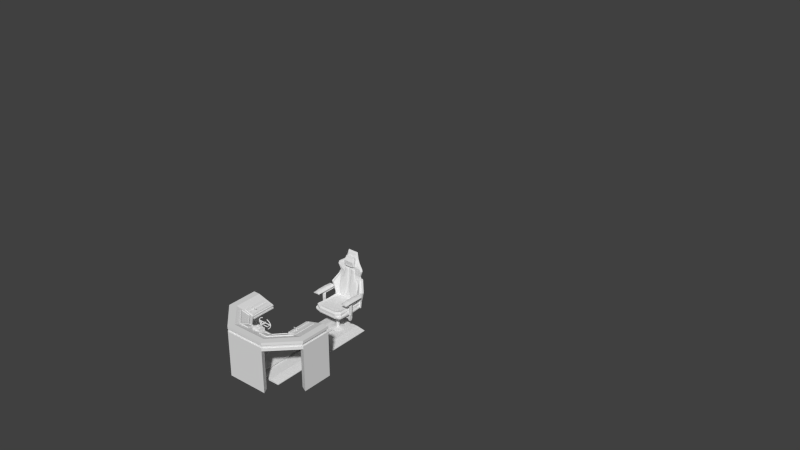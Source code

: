 # Source: CockpitChair.blend  (saved by Blender 2.75.0; exported with 4.5.12 LTS)
import bpy
from mathutils import Matrix  # noqa: F401  (used for matrix-valued properties, if any)

bpy.ops.wm.read_factory_settings(use_empty=True)
scene = bpy.context.scene
scene.name = 'Scene'

# ---- collections
col_collection_1 = bpy.data.collections.new('Collection 1'); scene.collection.children.link(col_collection_1)

# ---- materials (node trees are filled in below, after node groups)
mat_material = bpy.data.materials.new('Material')
mat_material.alpha_threshold = 0.0
mat_material.use_transparent_shadow = False
mat_material.roughness = 0.5
mat_material.line_color = (0.0, 0.0, 0.0, 1.0)

# ---- material node trees

# ---- world
world_world = bpy.data.worlds.new('World'); scene.world = world_world
world_world.color = (0.05088, 0.05088, 0.05088)
world_world.use_sun_shadow = False
world_world.sun_shadow_jitter_overblur = 0.0
world_world.cycles.sampling_method = 'MANUAL'
world_world.cycles.sample_map_resolution = 256

# ---- meshes
me_plane_004 = bpy.data.meshes.new('Plane.004')
me_plane_004.from_pydata([(-2.277, -1.81, -0.2399), (-0.9607, -1.81, -0.2399), (-1.895, -0.7035, -0.6624), (-0.9607, -0.7035, -0.6624), (-4.642, 0.551, -0.2342), (-3.275, 0.7307, -0.6567), (-2.257, -1.759, -0.07967), (-0.9402, -1.759, -0.07967), (-1.874, -0.6524, -0.5022), (-0.9402, -0.6524, -0.5022), (-4.621, 0.6021, -0.07394), (-3.255, 0.7818, -0.4965), (-1.804, -0.7568, -0.4623), (-2.114, -1.654, -0.1195), (-1.046, -1.654, -0.1195), (-1.046, -0.7568, -0.4623), (-1.804, -0.7835, -0.5323), (-2.114, -1.681, -0.1895), (-1.046, -1.681, -0.1895), (-1.046, -0.7835, -0.5323), (-2.018, -0.6021, -0.4749), (-2.351, -1.568, -0.1062), (-3.223, 0.6496, -0.4699), (-4.415, 0.4928, -0.1012), (-2.037, -0.6212, -0.5443), (-2.371, -1.587, -0.1756), (-3.242, 0.6306, -0.5393), (-4.435, 0.4737, -0.1706), (-3.22, 0.6734, -0.6569), (-4.547, 0.4567, -0.2344), (-3.2, 0.7244, -0.4967), (-4.527, 0.5077, -0.07417), (-3.175, 0.5996, -0.4701), (-4.333, 0.4104, -0.1014), (-3.194, 0.5805, -0.5395), (-4.352, 0.3914, -0.1708), (-2.318, -1.769, -0.2398), (-2.298, -1.718, -0.07957), (-2.387, -1.532, -0.1061), (-2.407, -1.551, -0.1755), (-1.919, -0.6786, -0.6623), (-1.898, -0.6276, -0.5021), (-2.039, -0.5804, -0.4749), (-2.058, -0.5995, -0.5442), (-1.017, -1.81, -0.2399), (-1.0, -0.7035, -0.6624), (-0.9961, -1.759, -0.07967), (-0.9798, -0.6524, -0.5022), (-1.092, -1.654, -0.1195), (-1.079, -0.7568, -0.4623), (-1.092, -1.681, -0.1895), (-1.079, -0.7835, -0.5323), (-1.856, -0.7035, -0.6624), (-1.836, -0.6524, -0.5022), (-1.773, -0.7568, -0.4623), (-1.773, -0.7835, -0.5323), (-2.223, -1.81, -0.2399), (-2.202, -1.759, -0.07967), (-2.07, -1.654, -0.1195), (-2.07, -1.681, -0.1895), (-1.906, -0.7364, -0.6499), (-0.9607, -0.7364, -0.6499), (-3.316, 0.7254, -0.6441), (-1.886, -0.6854, -0.4896), (-0.9402, -0.6854, -0.4896), (-3.296, 0.7764, -0.4839), (-1.813, -0.7835, -0.4521), (-1.046, -0.7835, -0.4521), (-1.813, -0.8102, -0.5221), (-1.046, -0.8102, -0.5221), (-2.028, -0.6308, -0.464), (-3.258, 0.645, -0.459), (-2.047, -0.6499, -0.5333), (-3.278, 0.6259, -0.5283), (-3.229, 0.5749, -0.5285), (-3.26, 0.667, -0.6444), (-1.931, -0.7111, -0.6498), (-2.068, -0.6278, -0.5333), (-1.079, -0.8102, -0.5221), (-1.001, -0.7364, -0.6499), (-1.867, -0.7364, -0.6499), (-1.782, -0.8102, -0.5221), (-2.224, -1.656, -0.2987), (-4.452, 0.576, -0.2929), (-2.203, -1.605, -0.1384), (-4.431, 0.627, -0.1327), (-2.071, -1.53, -0.1672), (-2.071, -1.556, -0.2371), (-2.305, -1.433, -0.1575), (-4.25, 0.5146, -0.1525), (-2.325, -1.453, -0.2268), (-4.269, 0.4955, -0.2218), (-4.191, 0.4177, -0.222), (-2.358, -1.419, -0.2267), (-1.014, -1.656, -0.2987), (-2.172, -1.656, -0.2987), (-0.9607, -1.656, -0.2987), (-0.9402, -1.605, -0.1384), (-1.046, -1.53, -0.1672), (-1.046, -1.556, -0.2371), (-4.363, 0.4868, -0.2932), (-2.262, -1.617, -0.2986), (-1.09, -1.556, -0.2371), (-2.029, -1.556, -0.2371)], [], [(79, 45, 3, 61), (75, 62, 5, 28), (64, 9, 15, 67), (30, 11, 22, 32), (83, 4, 10, 85), (61, 3, 9, 64), (28, 5, 11, 30), (52, 2, 8, 53), (44, 1, 7, 46), (36, 0, 6, 37), (67, 15, 19, 69), (84, 6, 13, 86), (53, 8, 12, 54), (46, 7, 14, 48), (78, 69, 19, 51), (86, 13, 17, 87), (54, 12, 16, 55), (48, 14, 18, 50), (38, 21, 25, 39), (37, 6, 21, 38), (85, 10, 23, 89), (63, 8, 20, 70), (74, 34, 26, 73), (89, 23, 27, 91), (32, 22, 26, 34), (70, 20, 24, 72), (42, 32, 34, 43), (77, 43, 34, 74), (10, 31, 33, 23), (23, 33, 35, 27), (4, 29, 31, 10), (40, 28, 30, 41), (41, 30, 32, 42), (76, 75, 28, 40), (60, 76, 40, 2), (8, 41, 42, 20), (2, 40, 41, 8), (72, 24, 43, 77), (20, 42, 43, 24), (31, 37, 38, 33), (33, 38, 39, 35), (29, 36, 37, 31), (58, 48, 50, 59), (15, 49, 51, 19), (81, 78, 51, 55), (57, 46, 48, 58), (9, 47, 49, 15), (56, 44, 46, 57), (3, 45, 47, 9), (80, 52, 45, 79), (60, 2, 52, 80), (0, 56, 57, 6), (6, 57, 58, 13), (68, 81, 55, 16), (13, 58, 59, 17), (49, 54, 55, 51), (47, 53, 54, 49), (45, 52, 53, 47), (87, 103, 81, 68), (82, 60, 80, 95), (95, 80, 79, 94), (103, 102, 78, 81), (90, 72, 77, 93), (82, 101, 76, 60), (101, 100, 75, 76), (93, 77, 74, 92), (88, 70, 72, 90), (22, 71, 73, 26), (92, 74, 73, 91), (84, 63, 70, 88), (11, 65, 71, 22), (12, 66, 68, 16), (102, 99, 69, 78), (8, 63, 66, 12), (98, 67, 69, 99), (96, 61, 64, 97), (5, 62, 65, 11), (97, 64, 67, 98), (100, 83, 62, 75), (94, 79, 61, 96), (44, 94, 96, 1), (29, 4, 83, 100), (7, 97, 98, 14), (1, 96, 97, 7), (14, 98, 99, 18), (50, 18, 99, 102), (6, 84, 88, 21), (35, 92, 91, 27), (21, 88, 90, 25), (39, 93, 92, 35), (36, 29, 100, 101), (0, 36, 101, 82), (25, 90, 93, 39), (59, 50, 102, 103), (56, 95, 94, 44), (0, 82, 95, 56), (17, 59, 103, 87), (71, 89, 91, 73), (65, 85, 89, 71), (66, 86, 87, 68), (63, 84, 86, 66), (62, 83, 85, 65)])
me_plane_004.use_remesh_preserve_volume = False
me_plane_004.use_remesh_preserve_attributes = False
me_plane_004.use_mirror_vertex_groups = False
me_plane_004.update()
me_cube_009 = bpy.data.meshes.new('Cube.009')
me_cube_009.from_pydata([(-55.84, -0.5556, -4.116), (-55.84, -0.5556, -0.6635), (-55.84, 0.5556, -4.116), (-55.84, 0.5556, -0.6635), (-53.84, -0.5556, -4.116), (-53.84, -0.5556, -0.6635), (-53.84, 0.5556, -4.116), (-53.84, 0.5556, -0.6635), (-55.84, -0.5556, -0.2158), (-55.84, 0.5556, -0.2158), (-53.84, 0.5556, -0.2158), (-53.84, -0.5556, -0.2158), (-55.84, -0.5556, 0.7848), (-55.84, 0.5556, 0.7848), (-53.84, 0.5556, 0.7848), (-53.84, -0.5556, 0.7848), (-55.84, -0.5556, 1.781), (-55.84, 0.5556, 1.781), (-53.84, 0.5556, 1.781), (-53.84, -0.5556, 1.781), (-49.49, 0.157, -0.6635), (-49.49, -0.157, -0.6635), (-49.49, 0.157, -0.2158), (-49.49, -0.157, -0.2158), (-49.49, 0.5556, 0.7848), (-49.49, -0.5556, 0.7848), (-49.49, 0.5556, 1.781), (-49.49, -0.5556, 1.781), (-60.71, -0.5556, 0.7848), (-60.71, 0.5556, 0.7848), (-60.71, -0.5556, 1.781), (-60.71, 0.5556, 1.781), (-48.73, 0.5556, 0.7848), (-47.68, -0.5556, 0.7848), (-48.73, 0.5556, 1.781), (-47.68, -0.5556, 1.781), (-48.57, 0.3896, 0.9335), (-47.83, -0.3896, 0.9335), (-48.57, 0.3896, 1.632), (-47.83, -0.3896, 1.632), (-47.96, 0.9671, 0.9335), (-47.22, 0.1879, 0.9335), (-47.96, 0.9671, 1.632), (-47.22, 0.1879, 1.632), (-47.38, 0.03527, 0.9335), (-47.38, 0.03527, 1.632), (-48.12, 0.8145, 0.9335), (-48.12, 0.8145, 1.632), (-53.62, 0.157, -0.6635), (-53.62, -0.157, -0.6635), (-53.62, 0.157, -0.2158), (-53.62, -0.157, -0.2158), (-49.74, 0.157, -0.6635), (-49.74, 0.157, -0.2158), (-49.74, -0.157, -0.2158), (-49.74, -0.157, -0.6635), (-55.84, -0.5556, -0.8569), (-55.84, 0.5556, -0.8569), (-53.84, 0.5556, -0.8569), (-53.84, -0.5556, -0.8569), (-55.84, 0.5556, -3.202), (-53.84, 0.5556, -3.202), (-53.84, -0.5556, -3.202), (-55.84, -0.5556, -3.202), (-53.84, 0.5556, 0.6597), (-53.84, -0.5556, 0.6597), (-55.84, -0.5556, 0.6597), (-55.84, 0.5556, 0.6597), (-53.57, -0.5556, 0.7848), (-53.57, -0.5556, 1.781), (-53.57, 0.5556, 1.781), (-53.57, 0.5556, 0.7848), (-56.01, 0.5556, 0.7848), (-56.01, 0.5556, 1.781), (-56.01, -0.5556, 1.781), (-56.01, -0.5556, 0.7848), (-60.06, 0.5556, 0.7848), (-60.06, 0.5556, 1.781), (-60.06, -0.5556, 1.781), (-60.06, -0.5556, 0.7848), (-48.77, 0.5556, 1.781), (-48.77, 0.5556, 0.7848), (-47.79, -0.5556, 1.781), (-47.79, -0.5556, 0.7848), (-55.17, 0.5556, -0.6635), (-54.5, 0.5556, -0.6635), (-54.5, 0.5556, -4.116), (-55.17, 0.5556, -4.116), (-54.5, -0.5556, -0.6635), (-55.17, -0.5556, -0.6635), (-55.17, -0.5556, -4.116), (-54.5, -0.5556, -4.116), (-55.17, 0.5556, -0.2158), (-54.5, 0.5556, -0.2158), (-54.5, -0.5556, -0.2158), (-55.17, -0.5556, -0.2158), (-55.17, 0.5556, 0.7848), (-54.5, 0.5556, 0.7848), (-54.5, -0.5556, 0.7848), (-55.17, -0.5556, 0.7848), (-55.17, 0.5556, 1.781), (-54.5, 0.5556, 1.781), (-54.5, -0.5556, 1.781), (-55.17, -0.5556, 1.781), (-55.17, -0.5556, -0.8569), (-54.5, -0.5556, -0.8569), (-54.5, 0.5556, -0.8569), (-55.17, 0.5556, -0.8569), (-55.17, -0.5556, -3.202), (-54.5, -0.5556, -3.202), (-54.5, 0.5556, -3.202), (-55.17, 0.5556, -3.202), (-55.17, 0.5556, 0.6597), (-54.5, 0.5556, 0.6597), (-54.5, -0.5556, 0.6597), (-55.17, -0.5556, 0.6597)], [], [(63, 60, 2, 0), (110, 61, 6, 86), (61, 62, 4, 6), (108, 63, 0, 90), (91, 86, 6, 4), (52, 53, 22, 20), (65, 64, 14, 15), (3, 1, 8, 9), (88, 5, 11, 94), (84, 3, 9, 92), (98, 15, 19, 102), (67, 66, 12, 13), (114, 65, 15, 98), (112, 67, 13, 96), (103, 100, 17, 16), (96, 13, 17, 100), (55, 52, 20, 21), (77, 76, 29, 31), (21, 20, 22, 23), (81, 80, 34, 32), (53, 54, 23, 22), (69, 68, 25, 27), (70, 69, 27, 26), (54, 55, 21, 23), (71, 70, 26, 24), (68, 71, 24, 25), (29, 28, 30, 31), (78, 77, 31, 30), (79, 78, 30, 28), (76, 79, 28, 29), (32, 34, 38, 36), (80, 82, 35, 34), (82, 83, 33, 35), (83, 81, 32, 33), (45, 44, 41, 43), (34, 35, 39, 38), (35, 33, 37, 39), (33, 32, 36, 37), (41, 40, 42, 43), (44, 46, 40, 41), (46, 47, 42, 40), (47, 45, 43, 42), (38, 39, 45, 47), (36, 38, 47, 46), (37, 36, 46, 44), (39, 37, 44, 45), (11, 5, 49, 51), (10, 11, 51, 50), (5, 7, 48, 49), (7, 10, 50, 48), (51, 49, 55, 54), (50, 51, 54, 53), (49, 48, 52, 55), (48, 50, 53, 52), (89, 1, 56, 104), (7, 5, 59, 58), (85, 7, 58, 106), (1, 3, 57, 56), (104, 56, 63, 108), (58, 59, 62, 61), (106, 58, 61, 110), (56, 57, 60, 63), (92, 9, 67, 112), (94, 11, 65, 114), (9, 8, 66, 67), (11, 10, 64, 65), (15, 14, 71, 68), (14, 18, 70, 71), (18, 19, 69, 70), (19, 15, 68, 69), (13, 12, 75, 72), (12, 16, 74, 75), (16, 17, 73, 74), (17, 13, 72, 73), (72, 75, 79, 76), (75, 74, 78, 79), (74, 73, 77, 78), (73, 72, 76, 77), (25, 24, 81, 83), (27, 25, 83, 82), (26, 27, 82, 80), (24, 26, 80, 81), (8, 95, 115, 66), (95, 94, 114, 115), (10, 93, 113, 64), (93, 92, 112, 113), (57, 107, 111, 60), (107, 106, 110, 111), (59, 105, 109, 62), (105, 104, 108, 109), (3, 84, 107, 57), (84, 85, 106, 107), (5, 88, 105, 59), (88, 89, 104, 105), (14, 97, 101, 18), (97, 96, 100, 101), (19, 18, 101, 102), (102, 101, 100, 103), (64, 113, 97, 14), (113, 112, 96, 97), (66, 115, 99, 12), (115, 114, 98, 99), (12, 99, 103, 16), (99, 98, 102, 103), (7, 85, 93, 10), (85, 84, 92, 93), (1, 89, 95, 8), (89, 88, 94, 95), (0, 2, 87, 90), (90, 87, 86, 91), (62, 109, 91, 4), (109, 108, 90, 91), (60, 111, 87, 2), (111, 110, 86, 87)])
me_cube_009.use_remesh_preserve_volume = False
me_cube_009.use_remesh_preserve_attributes = False
me_cube_009.use_mirror_vertex_groups = False
me_cube_009.update()
me_cube_008 = bpy.data.meshes.new('Cube.008')
me_cube_008.from_pydata([(-6.925, -0.1105, -0.589), (-6.925, -0.1105, -0.0775), (-6.925, 4.827, -0.589), (-6.925, 4.827, -0.0775), (-4.889, -0.1105, -0.9808), (-4.889, -0.1105, -0.4693), (-4.889, 4.827, -0.9808), (-4.889, 4.827, -0.4693), (-6.246, 4.827, -0.2081), (-5.567, 4.827, -0.3387), (-5.567, 4.827, -0.8502), (-6.246, 4.827, -0.7196), (-5.567, -0.1105, -0.3387), (-6.246, -0.1105, -0.2081), (-6.246, -0.1105, -0.7196), (-5.567, -0.1105, -0.8502), (-6.186, 4.827, -0.3381), (-5.627, 4.827, -0.3816), (-5.627, 4.827, -0.8067), (-6.186, 4.827, -0.7632), (-5.627, -0.1105, -0.3816), (-6.186, -0.1105, -0.3381), (-6.186, -0.1105, -0.7632), (-5.627, -0.1105, -0.8067)], [], [(1, 3, 2, 0), (9, 7, 6, 10), (7, 5, 4, 6), (13, 1, 0, 14), (15, 10, 6, 4), (13, 8, 3, 1), (5, 7, 9, 12), (21, 16, 8, 13), (0, 2, 11, 14), (23, 18, 10, 15), (5, 12, 15, 4), (21, 13, 14, 22), (3, 8, 11, 2), (17, 9, 10, 18), (8, 16, 19, 11), (16, 17, 18, 19), (12, 20, 23, 15), (20, 21, 22, 23), (14, 11, 19, 22), (22, 19, 18, 23), (12, 9, 17, 20), (20, 17, 16, 21)])
me_cube_008.use_remesh_preserve_volume = False
me_cube_008.use_remesh_preserve_attributes = False
me_cube_008.use_mirror_vertex_groups = False
me_cube_008.update()
me_cylinder = bpy.data.meshes.new('Cylinder')
me_cylinder.from_pydata([(-0.1, 0.2, -7.451e-09), (0.1, 0.2, 7.451e-09), (-0.1, 0.1414, -0.1414), (0.1, 0.1414, -0.1414), (-0.1, -8.742e-09, -0.2), (0.1, -8.742e-09, -0.2), (-0.1, -0.1414, -0.1414), (0.1, -0.1414, -0.1414), (-0.1, -0.2, 7.451e-09), (0.1, -0.2, 2.235e-08), (-0.1, -0.1414, 0.1414), (0.1, -0.1414, 0.1414), (-0.1, 2.385e-09, 0.2), (0.1, 2.385e-09, 0.2), (-0.1, 0.1414, 0.1414), (0.1, 0.1414, 0.1414), (-0.05904, 0.184, -1.347e-09), (-0.05904, 0.1494, -0.08349), (0.05904, 0.1494, -0.08349), (0.05904, 0.184, 7.451e-09), (0.05904, 0.1494, 0.08349), (-0.05904, 0.1494, 0.08349), (-0.05904, 1.03, -1.347e-09), (-0.05904, 0.9958, -0.08349), (0.05904, 0.9958, -0.08349), (0.05904, 1.03, 7.451e-09), (0.05904, 0.9958, 0.08349), (-0.05904, 0.9958, 0.08349), (0.05904, 0.7047, -0.08349), (0.05904, 0.7047, 7.451e-09), (0.05904, 0.7047, 0.08349), (-0.05904, 0.7047, 0.08349), (-0.05904, 0.7047, -1.347e-09), (-0.05904, 0.7047, -0.08349), (0.05904, 0.6426, 7.451e-09), (0.05904, 0.6426, 0.08349), (-0.05904, 0.6426, 0.08349), (-0.05904, 0.6426, -0.08349), (0.05904, 0.6426, -0.08349), (-0.05904, 0.6426, -1.347e-09), (0.03522, 0.6997, -0.04981), (0.03522, 0.6997, 8.157e-09), (0.03522, 0.6997, 0.04981), (-0.03522, 0.6997, 0.04981), (-0.03522, 0.6997, 2.909e-09), (-0.03522, 0.6997, -0.04981), (0.03522, 0.6477, 8.157e-09), (0.03522, 0.6477, 0.04981), (-0.03522, 0.6477, 0.04981), (-0.03522, 0.6477, -0.04981), (0.03522, 0.6477, -0.04981), (-0.03522, 0.6477, 2.909e-09)], [], [(15, 1, 19, 20), (2, 3, 5, 4), (4, 5, 7, 6), (6, 7, 9, 8), (8, 9, 11, 10), (10, 11, 13, 12), (3, 1, 15, 13, 11, 9, 7, 5), (3, 2, 17, 18), (12, 13, 15, 14), (0, 2, 4, 6, 8, 10, 12, 14), (30, 29, 25, 26), (29, 28, 24, 25), (1, 3, 18, 19), (14, 15, 20, 21), (0, 14, 21, 16), (2, 0, 16, 17), (22, 25, 24, 23), (27, 26, 25, 22), (31, 30, 26, 27), (33, 32, 22, 23), (32, 31, 27, 22), (28, 33, 23, 24), (39, 36, 48, 51), (32, 33, 45, 44), (35, 34, 46, 47), (29, 30, 42, 41), (37, 39, 51, 49), (31, 32, 44, 43), (20, 19, 34, 35), (19, 18, 38, 34), (21, 20, 35, 36), (17, 16, 39, 37), (16, 21, 36, 39), (18, 17, 37, 38), (50, 49, 45, 40), (51, 48, 43, 44), (49, 51, 44, 45), (48, 47, 42, 43), (46, 50, 40, 41), (47, 46, 41, 42), (34, 38, 50, 46), (30, 31, 43, 42), (38, 37, 49, 50), (33, 28, 40, 45), (36, 35, 47, 48), (28, 29, 41, 40)])
me_cylinder.use_remesh_preserve_volume = False
me_cylinder.use_remesh_preserve_attributes = False
me_cylinder.use_mirror_vertex_groups = False
me_cylinder.update()
me_plane_003 = bpy.data.meshes.new('Plane.003')
me_plane_003.from_pydata([(-0.5635, -0.2687, 0.0), (-0.5635, 1.93, -0.7119), (-0.5635, -0.2687, 0.5452), (-0.5635, 1.93, -0.1667), (0.0, -0.2687, 0.0), (0.0, 1.93, -0.7119), (-0.5635, -1.332, 0.0), (-0.5635, -1.332, 0.5452), (0.0, -1.332, 0.0), (0.0, -1.332, 0.5452), (-0.5635, -1.854, 0.5452), (0.0, -1.854, 0.5452), (-1.323, -0.2687, 0.5452), (-1.323, 1.93, -0.1667), (-1.323, -1.332, 0.5452), (-1.323, -1.854, 0.5452), (-2.057, -0.2687, 0.01905), (-2.057, 1.93, -0.6928), (-2.057, -1.332, 0.01905), (-2.057, -1.854, 0.01905), (0.0, -1.854, 0.02257), (-0.5666, -1.854, 0.02257), (-0.6741, 2.365, -0.807), (0.0, 2.365, -0.807), (-2.476, -0.2888, 0.07508), (-2.476, 2.365, -0.7841), (-2.476, -1.572, 0.07508), (-2.476, -2.202, 0.07508), (0.0, -2.202, 0.07934), (-0.6778, -2.202, 0.07934), (-0.6741, 2.365, -3.177), (0.0, 2.365, -3.177), (-2.476, -0.2888, -2.295), (-2.476, 2.365, -3.154), (-2.476, -1.572, -2.295), (-2.476, -2.202, -2.295), (0.0, -2.202, -2.29), (-0.6778, -2.202, -2.29)], [], [(0, 1, 3, 2), (0, 4, 5, 1), (4, 0, 6, 8), (0, 2, 7, 6), (9, 8, 6, 7), (9, 7, 10, 11), (10, 7, 14, 15), (7, 2, 12, 14), (2, 3, 13, 12), (15, 14, 18, 19), (14, 12, 16, 18), (12, 13, 17, 16), (1, 17, 13, 3), (21, 20, 11, 10), (10, 15, 19, 21), (20, 21, 29, 28), (17, 1, 22, 25), (18, 16, 24, 26), (1, 5, 23, 22), (19, 18, 26, 27), (21, 19, 27, 29), (16, 17, 25, 24), (29, 27, 35, 37), (25, 22, 30, 33), (26, 24, 32, 34), (22, 23, 31, 30), (28, 29, 37, 36), (27, 26, 34, 35), (24, 25, 33, 32)])
me_plane_003.use_remesh_preserve_volume = False
me_plane_003.use_remesh_preserve_attributes = False
me_plane_003.use_mirror_vertex_groups = False
me_plane_003.update()
me_plane_002 = bpy.data.meshes.new('Plane.002')
me_plane_002.from_pydata([(-2.564, -0.4124, -2.102), (0.0, -0.4124, -2.102), (-2.564, -0.4124, -2.993), (0.0, -0.4124, -2.993), (-4.514, -0.4124, -0.3508), (-5.506, -0.4124, -0.3508), (-4.514, -0.4124, 0.4067), (-5.506, -0.4124, 0.4067), (0.0, -0.4124, -0.3508), (0.0, -0.4124, 0.4067), (-6.013, -0.4124, -0.3508), (-6.013, -0.4124, 0.4067), (-6.912, -0.4124, -0.3508), (-6.912, -0.4124, 0.4067), (-5.047, -0.4124, 2.002), (-5.797, -0.4124, 2.447), (-2.239, -0.4124, 3.198), (-2.476, -0.4124, 3.978), (-5.233, -0.4124, -2.239), (-6.005, -0.4124, -2.654), (-2.686, -0.4124, -3.969), (-3.154, -0.4124, -4.66), (-2.564, 0.3801, -2.102), (0.0, 0.3801, -2.102), (-2.564, 0.3801, -2.993), (0.0, 0.3801, -2.993), (-4.514, 0.3801, -0.3508), (-5.506, 0.3801, -0.3508), (-4.514, 0.3801, 0.4067), (-5.506, 0.3801, 0.4067), (0.0, 0.3801, -0.3508), (0.0, 0.3801, 0.4067), (-6.013, 0.3801, -0.3508), (-6.013, 0.3801, 0.4067), (-6.912, 0.3801, -0.3508), (-6.912, 0.3801, 0.4067), (-5.047, 0.3801, 2.002), (-5.797, 0.3801, 2.447), (-2.239, 0.3801, 3.198), (-2.476, 0.3801, 3.978), (-5.233, 0.3801, -2.239), (-6.005, 0.3801, -2.654), (-2.686, 0.3801, -3.969), (-3.154, 0.3801, -4.66), (-2.995, -0.4124, 3.738), (-2.678, -0.4124, 3.011), (-2.995, 0.3801, 3.738), (-2.678, 0.3801, 3.011), (-3.121, -0.4124, -3.674), (-3.64, -0.4124, -4.318), (-3.121, 0.3801, -3.674), (-3.64, 0.3801, -4.318), (-3.085, -0.4124, -2.526), (-2.909, -0.4124, -1.792), (-3.085, 0.3801, -2.526), (-2.909, 0.3801, -1.792), (-2.05, -0.4124, -2.102), (-2.05, -0.4124, -2.993), (-2.05, 0.3801, -2.102), (-2.05, 0.3801, -2.993), (-4.11, -0.4124, 0.4067), (-4.11, -0.4124, -0.3508), (-4.11, 0.3801, 0.4067), (-4.11, 0.3801, -0.3508), (-5.232, -0.4124, -0.5975), (-5.232, 0.3801, -0.5975), (-4.332, -0.4124, -0.5143), (-4.332, 0.3801, -0.5143), (-5.892, -0.4124, -0.3508), (-5.892, -0.4124, 0.4067), (-5.892, 0.3801, -0.3508), (-5.892, 0.3801, 0.4067)], [], [(56, 57, 3, 1), (66, 4, 5, 64), (4, 6, 7, 5), (61, 8, 9, 60), (69, 11, 10, 68), (11, 13, 12, 10), (11, 14, 15, 13), (45, 16, 17, 44), (12, 19, 18, 10), (49, 21, 20, 48), (58, 23, 25, 59), (67, 65, 27, 26), (26, 27, 29, 28), (63, 62, 31, 30), (71, 70, 32, 33), (33, 32, 34, 35), (33, 35, 37, 36), (47, 46, 39, 38), (34, 32, 40, 41), (51, 50, 42, 43), (44, 17, 39, 46), (56, 1, 23, 58), (12, 13, 35, 34), (45, 14, 36, 47), (57, 2, 24, 59), (60, 9, 31, 62), (10, 18, 40, 32), (61, 4, 26, 63), (19, 12, 34, 41), (64, 5, 27, 65), (13, 15, 37, 35), (20, 21, 43, 42), (53, 0, 22, 55), (14, 11, 33, 36), (68, 10, 32, 70), (48, 20, 42, 50), (7, 6, 28, 29), (17, 16, 38, 39), (69, 7, 29, 71), (49, 19, 41, 51), (16, 45, 47, 38), (15, 44, 46, 37), (36, 37, 46, 47), (14, 45, 44, 15), (21, 49, 51, 43), (18, 48, 50, 40), (41, 40, 50, 51), (19, 49, 48, 18), (66, 53, 55, 67), (2, 52, 54, 24), (22, 24, 54, 55), (0, 53, 52, 2), (3, 57, 59, 25), (0, 56, 58, 22), (22, 58, 59, 24), (0, 2, 57, 56), (8, 61, 63, 30), (6, 60, 62, 28), (26, 28, 62, 63), (4, 61, 60, 6), (4, 66, 67, 26), (52, 64, 65, 54), (55, 54, 65, 67), (53, 66, 64, 52), (11, 69, 71, 33), (5, 68, 70, 27), (29, 27, 70, 71), (7, 69, 68, 5)])
me_plane_002.use_remesh_preserve_volume = False
me_plane_002.use_remesh_preserve_attributes = False
me_plane_002.use_mirror_vertex_groups = False
me_plane_002.update()
me_cube_007 = bpy.data.meshes.new('Cube.007')
me_cube_007.from_pydata([(0.0, -1.0, -0.0002685), (0.0, -1.0, 2.412), (0.0, -0.211, -0.0002685), (0.0, -0.211, 2.412), (1.167, -1.0, -0.0002685), (1.167, -1.0, 2.412), (1.0, -0.211, -0.0002685), (1.0, -0.211, 2.412), (0.0, -1.0, 2.887), (0.0, -0.211, 2.887), (1.0, -0.211, 2.887), (1.167, -1.0, 2.887), (2.214, 2.756, 2.412), (2.574, 2.337, 2.412), (2.214, 2.756, 2.887), (2.574, 2.337, 2.887), (2.217, 6.449, 2.412), (2.588, 6.449, 2.412), (2.217, 6.449, 2.887), (2.588, 6.449, 2.887), (2.214, 2.756, -0.01355), (2.574, 2.337, -0.01355), (2.217, 6.449, -0.01355), (2.588, 6.449, -0.01355), (0.0, 1.83, 2.412), (0.705, 1.83, 2.412), (0.0, 1.83, 2.61), (0.705, 1.83, 2.61), (1.212, 3.069, 2.61), (1.212, 3.069, 2.412), (1.213, 6.447, 2.61), (1.213, 6.447, 2.412), (1.167, -1.0, 2.57), (1.167, -1.0, 2.729), (0.0, -1.0, 2.729), (0.0, -1.0, 2.57), (2.574, 2.337, 2.57), (2.574, 2.337, 2.729), (2.588, 6.449, 2.57), (2.588, 6.449, 2.729), (2.217, 6.449, 2.729), (2.217, 6.449, 2.57), (0.0, 1.83, 2.478), (0.0, 1.83, 2.544), (0.705, 1.83, 2.544), (0.705, 1.83, 2.478), (1.212, 3.069, 2.544), (1.212, 3.069, 2.478), (1.213, 6.447, 2.544), (1.213, 6.447, 2.478), (1.173, -0.7981, 2.571), (1.173, -0.7981, 2.721), (0.0, -0.7981, 2.721), (0.0, -0.7981, 2.571), (2.509, 2.368, 2.571), (2.509, 2.368, 2.721), (2.522, 6.269, 2.571), (2.522, 6.269, 2.721), (2.17, 6.269, 2.721), (2.17, 6.269, 2.571), (0.0, 1.708, 2.483), (0.0, 1.708, 2.546), (0.7726, 1.708, 2.546), (0.7726, 1.708, 2.483), (1.253, 2.883, 2.546), (1.253, 2.883, 2.483), (1.255, 6.087, 2.546), (1.255, 6.087, 2.483)], [], [(3, 7, 6, 2), (7, 5, 4, 6), (5, 1, 0, 4), (0, 2, 6, 4), (34, 33, 11, 8), (11, 10, 9, 8), (16, 12, 29, 31), (5, 7, 12, 13), (36, 13, 17, 38), (32, 5, 13, 36), (10, 11, 15, 14), (10, 14, 28, 27), (39, 40, 18, 19), (13, 12, 20, 21), (41, 16, 31, 49), (14, 15, 19, 18), (21, 20, 22, 23), (12, 16, 22, 20), (17, 13, 21, 23), (16, 17, 23, 22), (44, 43, 26, 27), (44, 27, 28, 46), (46, 28, 30, 48), (7, 3, 24, 25), (14, 18, 30, 28), (9, 10, 27, 26), (12, 7, 25, 29), (29, 47, 49, 31), (33, 34, 52, 51), (25, 45, 47, 29), (49, 47, 65, 67), (25, 24, 42, 45), (41, 49, 67, 59), (18, 40, 48, 30), (35, 32, 50, 53), (17, 16, 41, 38), (48, 40, 58, 66), (11, 33, 37, 15), (36, 38, 56, 54), (15, 37, 39, 19), (43, 44, 62, 61), (1, 5, 32, 35), (39, 37, 55, 57), (65, 64, 66, 67), (63, 62, 64, 65), (63, 60, 61, 62), (58, 59, 67, 66), (56, 59, 58, 57), (51, 50, 54, 55), (55, 54, 56, 57), (53, 50, 51, 52), (38, 41, 59, 56), (46, 48, 66, 64), (40, 39, 57, 58), (47, 45, 63, 65), (37, 33, 51, 55), (44, 46, 64, 62), (32, 36, 54, 50), (45, 42, 60, 63)])
me_cube_007.use_remesh_preserve_volume = False
me_cube_007.use_remesh_preserve_attributes = False
me_cube_007.use_mirror_vertex_groups = False
me_cube_007.update()
me_cube_006 = bpy.data.meshes.new('Cube.006')
me_cube_006.from_pydata([(4.921, -1.989, -0.7814), (5.096, -1.647, -0.1265), (4.921, 4.132, -0.7814), (5.096, 3.79, -0.1265), (6.062, -1.989, -0.7814), (5.887, -1.647, -0.1265), (6.062, 4.132, -0.7814), (5.887, 3.79, -0.1265), (4.921, -1.989, -0.454), (4.921, 4.132, -0.454), (6.062, 4.132, -0.454), (6.062, -1.989, -0.454), (5.096, -1.103, -0.1265), (4.921, -1.377, -0.7814), (5.887, -1.103, -0.1265), (6.062, -1.377, -0.7814), (6.062, -1.377, -0.454), (4.921, -1.377, -0.454), (5.096, 3.375, -0.1265), (6.062, 3.665, -0.7814), (6.062, 3.665, -0.454), (4.921, 3.665, -0.7814), (5.887, 3.375, -0.1265), (4.921, 3.665, -0.454), (5.36, 3.905, -0.1265), (5.623, 3.905, -0.1265), (5.682, 4.262, -0.7814), (5.301, 4.262, -0.7814), (5.623, -1.765, -0.1265), (5.36, -1.765, -0.1265), (5.301, -2.122, -0.7814), (5.682, -2.122, -0.7814), (5.301, -2.122, -0.454), (5.682, -2.122, -0.454), (5.682, 4.262, -0.454), (5.301, 4.262, -0.454), (5.623, -1.198, -0.1265), (5.36, -1.198, -0.1265), (5.301, -1.483, -0.7814), (5.682, -1.483, -0.7814), (5.623, 3.473, -0.1265), (5.36, 3.473, -0.1265), (5.301, 3.776, -0.7814), (5.682, 3.776, -0.7814)], [], [(23, 9, 2, 21), (34, 10, 6, 26), (16, 11, 4, 15), (32, 8, 0, 30), (43, 26, 6, 19), (41, 24, 3, 18), (29, 1, 8, 32), (14, 5, 11, 16), (25, 7, 10, 34), (18, 3, 9, 23), (1, 12, 17, 8), (22, 14, 16, 20), (29, 37, 12, 1), (31, 39, 15, 4), (20, 16, 15, 19), (8, 17, 13, 0), (10, 20, 19, 6), (7, 22, 20, 10), (12, 18, 23, 17), (37, 41, 18, 12), (39, 43, 19, 15), (17, 23, 21, 13), (13, 21, 42, 38), (38, 42, 43, 39), (14, 22, 40, 36), (36, 40, 41, 37), (0, 13, 38, 30), (30, 38, 39, 31), (5, 14, 36, 28), (28, 36, 37, 29), (3, 24, 35, 9), (24, 25, 34, 35), (5, 28, 33, 11), (28, 29, 32, 33), (22, 7, 25, 40), (40, 25, 24, 41), (21, 2, 27, 42), (42, 27, 26, 43), (11, 33, 31, 4), (33, 32, 30, 31), (9, 35, 27, 2), (35, 34, 26, 27)])
me_cube_006.use_remesh_preserve_volume = False
me_cube_006.use_remesh_preserve_attributes = False
me_cube_006.use_mirror_vertex_groups = False
me_cube_006.update()
me_plane_001 = bpy.data.meshes.new('Plane.001')
me_plane_001.from_pydata([(0.0, -1.0, 0.0), (5.274, -1.0, 0.0), (0.0, 1.0, 0.0), (5.274, 1.0, 0.0), (6.085, -1.0, 0.5817), (6.085, 1.0, 0.5817), (6.37, -0.469, 2.192), (6.37, 0.469, 2.192), (6.37, -0.469, 4.438), (6.37, 0.469, 4.438), (6.234, -0.469, 6.641), (6.234, 0.469, 6.641), (0.0, -1.0, -0.3788), (5.396, -1.0, -0.3788), (0.0, 1.0, -0.3788), (5.396, 1.0, -0.3788), (6.329, -1.0, 0.3382), (6.329, 1.0, 0.3382), (6.721, -0.469, 2.192), (6.721, 0.469, 2.192), (6.721, -0.469, 4.438), (6.721, 0.469, 4.438), (6.586, -0.469, 6.641), (6.586, 0.469, 6.641), (0.0, 0.3333, -0.08683), (0.0, -0.3333, -0.08683), (5.434, -0.3333, -0.08683), (5.434, 0.3333, -0.08683), (6.246, -0.3333, 0.4949), (6.246, 0.3333, 0.4949), (6.53, -0.1563, 2.105), (6.53, 0.1563, 2.105), (6.53, -0.1563, 4.351), (6.53, 0.1563, 4.351), (6.395, -0.1563, 6.641), (6.395, 0.1563, 6.641), (6.234, -4.384, 6.641), (6.586, -4.384, 6.641), (6.234, 4.113, 6.641), (6.586, 4.113, 6.641), (7.16, -0.469, 6.641), (7.16, 0.469, 6.641), (7.16, -4.384, 6.641), (7.16, 4.113, 6.641), (5.585, -0.469, 6.641), (5.585, 0.469, 6.641), (5.585, -4.384, 6.641), (5.585, 4.113, 6.641), (6.234, -4.384, 6.863), (6.586, -4.384, 6.863), (6.234, 4.113, 6.863), (6.586, 4.113, 6.863), (7.16, -0.469, 6.863), (7.16, 0.469, 6.863), (7.16, -4.384, 6.863), (7.16, 4.113, 6.863), (5.585, -0.469, 6.863), (5.585, 0.469, 6.863), (5.585, -4.384, 6.863), (5.585, 4.113, 6.863), (6.279, -3.932, 6.693), (6.526, -3.932, 6.693), (6.279, 3.67, 6.693), (6.526, 3.67, 6.693), (6.929, -0.4292, 6.693), (6.929, 0.4101, 6.693), (6.929, -3.932, 6.693), (6.929, 3.67, 6.693), (5.824, -0.4292, 6.693), (5.824, 0.4101, 6.693), (5.824, -3.932, 6.693), (5.824, 3.67, 6.693), (6.56, 0.4101, 6.693), (6.192, 0.4101, 6.693), (6.56, -0.4292, 6.693), (6.192, -0.4292, 6.693)], [], [(24, 27, 3, 2), (26, 1, 4, 28), (28, 4, 6, 30), (30, 6, 8, 32), (32, 8, 10, 34), (5, 7, 19, 17), (10, 8, 20, 22), (3, 5, 17, 15), (8, 6, 18, 20), (6, 4, 16, 18), (4, 1, 13, 16), (2, 3, 15, 14), (9, 11, 23, 21), (7, 9, 21, 19), (1, 0, 12, 13), (12, 14, 15, 13), (17, 16, 13, 15), (19, 18, 16, 17), (21, 20, 18, 19), (23, 22, 20, 21), (9, 33, 35, 11), (33, 32, 34, 35), (7, 31, 33, 9), (31, 30, 32, 33), (5, 29, 31, 7), (29, 28, 30, 31), (3, 27, 29, 5), (27, 26, 28, 29), (0, 1, 26, 25), (25, 26, 27, 24), (10, 22, 37, 36), (23, 11, 38, 39), (23, 39, 43, 41), (37, 22, 40, 42), (22, 23, 41, 40), (35, 34, 10, 11), (11, 10, 44, 45), (38, 11, 45, 47), (10, 36, 46, 44), (43, 39, 51, 55), (45, 44, 56, 57), (40, 41, 53, 52), (46, 36, 48, 58), (39, 38, 50, 51), (36, 37, 49, 48), (42, 40, 52, 54), (44, 46, 58, 56), (41, 43, 55, 53), (47, 45, 57, 59), (37, 42, 54, 49), (38, 47, 59, 50), (55, 51, 63, 67), (52, 53, 65, 64), (57, 56, 68, 69), (49, 54, 66, 61), (54, 52, 64, 66), (50, 59, 71, 62), (48, 49, 61, 60), (56, 58, 70, 68), (53, 55, 67, 65), (58, 48, 60, 70), (51, 50, 62, 63), (59, 57, 69, 71), (75, 73, 69, 68), (64, 65, 72, 74), (74, 72, 73, 75), (64, 74, 61, 66), (60, 61, 74, 75), (68, 70, 60, 75), (69, 73, 62, 71), (62, 73, 72, 63), (65, 67, 63, 72)])
me_plane_001.use_remesh_preserve_volume = False
me_plane_001.use_remesh_preserve_attributes = False
me_plane_001.use_mirror_vertex_groups = False
me_plane_001.update()
me_cube_005 = bpy.data.meshes.new('Cube.005')
me_cube_005.from_pydata([(-1.426, -0.6431, -5.811), (-2.181, -0.02325, 1.343), (-1.403, -0.03311, -5.643), (-2.004, 0.6859, 0.8442), (-0.1811, -0.6431, -5.811), (-0.1811, -0.02325, 1.343), (-0.4103, -0.03311, -5.643), (-0.4103, 0.6859, 0.8442), (-1.58, -0.4589, -4.364), (-1.761, -0.5844, -3.286), (-1.67, 0.2402, -3.379), (-1.525, 0.1131, -4.324), (-0.3545, 0.2402, -3.379), (-0.4103, 0.1131, -4.324), (-0.1111, -0.5844, -3.286), (-0.1811, -0.4589, -4.364), (-2.547, -0.5967, -3.355), (-2.966, -0.03553, 1.273), (-2.63, 0.6761, 0.7804), (-2.296, 0.2304, -3.443), (-2.164, 0.5371, 1.285), (-1.41, -0.3663, -5.816), (-0.1642, 0.5371, 1.285), (-0.1642, -0.3663, -5.816), (-0.09421, -0.02276, -3.336), (-0.1642, -0.1827, -4.372), (-1.745, -0.02276, -3.336), (-1.563, -0.1827, -4.372), (-2.949, 0.5248, 1.215), (-2.53, -0.03504, -3.406), (-1.426, -0.006044, -5.399), (-0.4103, -0.006044, -5.399), (-0.1811, -0.609, -5.543), (-1.455, -0.609, -5.543), (-0.1642, -0.3323, -5.549), (-1.438, -0.3323, -5.549)], [], [(35, 30, 2, 21), (30, 31, 6, 2), (34, 32, 4, 23), (32, 33, 0, 4), (21, 2, 6, 23), (22, 7, 3, 20), (5, 1, 9, 14), (14, 9, 8, 15), (22, 5, 14, 24), (24, 14, 15, 25), (3, 7, 12, 10), (10, 12, 13, 11), (26, 9, 16, 29), (26, 10, 11, 27), (28, 18, 19, 29), (9, 1, 17, 16), (3, 10, 19, 18), (20, 3, 18, 28), (1, 20, 28, 17), (17, 28, 29, 16), (9, 26, 27, 8), (10, 26, 29, 19), (12, 24, 25, 13), (7, 22, 24, 12), (5, 22, 20, 1), (0, 21, 23, 4), (31, 34, 23, 6), (33, 35, 21, 0), (8, 27, 35, 33), (13, 25, 34, 31), (15, 8, 33, 32), (25, 15, 32, 34), (11, 13, 31, 30), (27, 11, 30, 35)])
me_cube_005.use_remesh_preserve_volume = False
me_cube_005.use_remesh_preserve_attributes = False
me_cube_005.use_mirror_vertex_groups = False
me_cube_005.update()
me_cube_004 = bpy.data.meshes.new('Cube.004')
me_cube_004.from_pydata([(-1.923, -2.315, -0.8802), (-1.699, -2.105, 0.4936), (-1.923, 1.278, -0.8802), (-1.699, 1.069, 0.4936), (1.923, -2.315, -0.8802), (1.699, -2.105, 0.4936), (1.923, 1.278, -0.8802), (1.699, 1.069, 0.4936), (-1.923, -2.315, 0.0), (-1.923, 1.278, 0.0), (1.923, 1.278, 0.0), (1.923, -2.315, 0.0), (-1.357, 1.285, 0.4936), (1.357, 1.285, 0.4936), (1.536, 1.523, -1.0), (-1.536, 1.523, -1.0), (1.357, -2.322, 0.4936), (-1.357, -2.322, 0.4936), (-1.536, -2.559, -1.0), (1.536, -2.559, -1.0), (-1.536, -2.559, 0.0), (1.536, -2.559, 0.0), (1.536, 1.523, 0.0), (-1.536, 1.523, 0.0), (-1.931, -1.828, 0.4936), (-1.931, 0.7916, 0.4936), (-2.185, 0.9641, -1.0), (-2.185, -2.0, -1.0), (1.931, 0.7916, 0.4936), (1.931, -1.828, 0.4936), (2.185, -2.0, -1.0), (2.185, 0.9641, -1.0), (2.185, -2.0, 0.0), (2.185, 0.9641, 0.0), (-2.185, 0.9641, 0.0), (-2.185, -2.0, 0.0), (1.357, 0.7916, 0.4936), (1.357, -1.828, 0.4936), (-1.357, 0.7916, 0.4936), (-1.357, -1.828, 0.4936), (-1.536, 0.9641, -1.0), (-1.536, -2.0, -1.0), (1.536, 0.9641, -1.0), (1.536, -2.0, -1.0)], [], [(34, 9, 2, 26), (22, 10, 6, 14), (32, 11, 4, 30), (20, 8, 0, 18), (42, 14, 6, 31), (38, 12, 3, 25), (17, 1, 8, 20), (29, 5, 11, 32), (13, 7, 10, 22), (25, 3, 9, 34), (3, 12, 23, 9), (12, 13, 22, 23), (5, 16, 21, 11), (16, 17, 20, 21), (28, 7, 13, 36), (36, 13, 12, 38), (26, 2, 15, 40), (40, 15, 14, 42), (11, 21, 19, 4), (21, 20, 18, 19), (9, 23, 15, 2), (23, 22, 14, 15), (18, 41, 43, 19), (41, 40, 42, 43), (0, 27, 41, 18), (27, 26, 40, 41), (16, 37, 39, 17), (37, 36, 38, 39), (5, 29, 37, 16), (29, 28, 36, 37), (1, 24, 35, 8), (24, 25, 34, 35), (7, 28, 33, 10), (28, 29, 32, 33), (17, 39, 24, 1), (39, 38, 25, 24), (19, 43, 30, 4), (43, 42, 31, 30), (10, 33, 31, 6), (33, 32, 30, 31), (8, 35, 27, 0), (35, 34, 26, 27)])
me_cube_004.use_remesh_preserve_volume = False
me_cube_004.use_remesh_preserve_attributes = False
me_cube_004.use_mirror_vertex_groups = False
me_cube_004.update()
me_cube_003 = bpy.data.meshes.new('Cube.003')
me_cube_003.from_pydata([(-1.923, -2.315, -0.8802), (-1.699, -2.105, 0.97), (-1.923, 1.278, -0.8802), (-1.699, 1.069, 0.97), (1.923, -2.315, -0.8802), (1.699, -2.105, 0.97), (1.923, 1.278, -0.8802), (1.699, 1.069, 0.97), (-1.923, -2.315, 0.0), (-1.923, 1.278, 0.0), (1.923, 1.278, 0.0), (1.923, -2.315, 0.0), (-1.357, 1.285, 0.97), (1.357, 1.285, 0.97), (1.536, 1.523, -1.0), (-1.536, 1.523, -1.0), (1.357, -2.322, 0.97), (-1.357, -2.322, 0.97), (-1.536, -2.559, -1.0), (1.536, -2.559, -1.0), (-1.536, -2.559, 0.0), (1.536, -2.559, 0.0), (1.536, 1.523, 0.0), (-1.536, 1.523, 0.0), (-1.931, -1.828, 0.97), (-1.931, 0.7916, 0.97), (-2.185, 0.9641, -1.0), (-2.185, -2.0, -1.0), (1.931, 0.7916, 0.97), (1.931, -1.828, 0.97), (2.185, -2.0, -1.0), (2.185, 0.9641, -1.0), (2.185, -2.0, 0.0), (2.185, 0.9641, 0.0), (-2.185, 0.9641, 0.0), (-2.185, -2.0, 0.0), (1.357, 0.7916, 0.97), (1.357, -1.828, 0.97), (-1.357, 0.7916, 0.97), (-1.357, -1.828, 0.97), (-1.536, 0.9641, -1.0), (-1.536, -2.0, -1.0), (1.536, 0.9641, -1.0), (1.536, -2.0, -1.0)], [], [(34, 9, 2, 26), (22, 10, 6, 14), (32, 11, 4, 30), (20, 8, 0, 18), (42, 14, 6, 31), (38, 12, 3, 25), (17, 1, 8, 20), (29, 5, 11, 32), (13, 7, 10, 22), (25, 3, 9, 34), (3, 12, 23, 9), (12, 13, 22, 23), (5, 16, 21, 11), (16, 17, 20, 21), (28, 7, 13, 36), (36, 13, 12, 38), (26, 2, 15, 40), (40, 15, 14, 42), (11, 21, 19, 4), (21, 20, 18, 19), (9, 23, 15, 2), (23, 22, 14, 15), (18, 41, 43, 19), (41, 40, 42, 43), (0, 27, 41, 18), (27, 26, 40, 41), (16, 37, 39, 17), (37, 36, 38, 39), (5, 29, 37, 16), (29, 28, 36, 37), (1, 24, 35, 8), (24, 25, 34, 35), (7, 28, 33, 10), (28, 29, 32, 33), (17, 39, 24, 1), (39, 38, 25, 24), (19, 43, 30, 4), (43, 42, 31, 30), (10, 33, 31, 6), (33, 32, 30, 31), (8, 35, 27, 0), (35, 34, 26, 27)])
me_cube_003.use_remesh_preserve_volume = False
me_cube_003.use_remesh_preserve_attributes = False
me_cube_003.use_mirror_vertex_groups = False
me_cube_003.update()
me_plane = bpy.data.meshes.new('Plane')
me_plane.from_pydata([(1.0, -1.356, 0.0), (1.0, 0.8127, -1.386e-17), (1.0, -1.412, 0.0437), (1.0, -1.443, -0.006243), (1.0, -1.443, -0.1498), (1.0, -1.318, -0.231), (1.0, 0.8978, -0.231), (1.0, 1.023, -0.1873), (1.0, 1.098, -0.06867), (1.102, 1.428, 2.123), (1.582, 1.201, 2.798), (1.102, 1.316, 2.235), (1.609, 1.213, 2.98), (0.8835, 1.478, 3.315), (1.602, 1.185, 2.98), (0.5769, 1.603, 4.058), (1.571, 1.174, 2.801), (0.5769, 1.553, 4.07), (1.284, 1.239, 2.346), (0.8931, 1.441, 3.315), (1.113, 1.38, 3.206), (1.104, 1.266, 2.247), (0.9806, 0.9161, 0.05433), (1.106, 1.41, 3.206), (1.282, 1.279, 2.336), (1.0, -0.2716, -0.03746), (0.0, -1.356, 0.0), (0.0, 0.8127, -1.386e-17), (0.0, -1.412, 0.0437), (0.0, -1.443, -0.006243), (0.0, -1.443, -0.1498), (0.0, -1.318, -0.231), (0.0, 0.8978, -0.231), (0.0, 1.023, -0.1873), (0.0, 1.098, -0.06867), (0.0, 1.428, 2.123), (0.0, 1.316, 2.235), (0.0, 1.478, 3.315), (0.0, 1.603, 4.058), (0.0, 1.553, 4.07), (0.0, 1.441, 3.315), (0.0, 1.266, 2.247), (0.0, 0.9161, 0.05433), (0.0, -0.2716, -0.03746), (1.595, 0.8796, -0.1462), (1.598, 1.023, -0.0948), (1.598, 1.098, 0.02381), (1.469, 1.428, 2.084), (1.465, 1.316, 2.203), (1.391, 1.239, 2.3), (1.383, 1.279, 2.292), (1.479, 1.202, 2.217), (1.621, -1.309, 0.09099), (1.597, 0.8177, 0.09225), (1.648, -1.361, 0.1347), (1.578, 0.9161, 0.1453), (1.597, -0.2716, 0.05353), (1.661, -1.391, -0.06509), (1.601, -1.274, -0.1462), (1.666, -1.39, 0.08296), (1.0, -0.2103, -0.306), (0.0, -0.2103, -0.306), (1.595, -0.2194, -0.2213), (1.76, -0.2694, 0.1347), (1.803, -0.27, -0.06509), (1.802, -0.2655, 0.08296), (1.0, -1.225, -0.2373), (1.601, -1.185, -0.1526), (0.0, -1.225, -0.2373), (1.677, 0.8293, 0.09857), (1.724, -1.291, -0.06509), (1.729, -1.289, 0.08296), (1.709, -1.263, 0.1347), (1.62, -1.24, 0.08852), (1.0, -1.285, -0.002464), (0.0, -1.285, -0.002464), (1.803, 0.8193, -0.02637), (1.731, 0.8351, 0.09398), (1.715, 0.922, 0.09002), (1.645, 0.9936, 0.1251)], [], [(43, 25, 1, 27), (23, 20, 14, 12), (24, 23, 12, 10), (20, 18, 16, 14), (11, 13, 23, 24), (19, 21, 18, 20), (13, 19, 20, 23), (15, 17, 19, 13), (75, 74, 25, 43), (1, 22, 42, 27), (22, 21, 41, 42), (19, 40, 41, 21), (17, 39, 40, 19), (15, 38, 39, 17), (13, 37, 38, 15), (11, 36, 37, 13), (9, 11, 48, 47), (8, 34, 35, 9), (7, 33, 34, 8), (6, 32, 33, 7), (60, 61, 32, 6), (4, 30, 31, 5), (3, 29, 30, 4), (2, 28, 29, 3), (0, 26, 28, 2), (12, 14, 16, 10), (18, 24, 10, 16), (46, 47, 48, 79), (8, 9, 47, 46), (7, 8, 46, 45), (6, 7, 45, 44), (24, 18, 49, 50), (24, 50, 48, 11), (51, 49, 18, 21), (57, 58, 67, 70), (22, 1, 53, 55), (0, 2, 54, 52), (1, 25, 56, 53), (4, 5, 58, 57), (60, 6, 44, 62), (59, 54, 2, 3), (4, 57, 59, 3), (22, 55, 51, 21), (66, 60, 62, 67), (66, 68, 61, 60), (72, 71, 65, 63), (63, 65, 77, 69), (71, 70, 64, 65), (5, 31, 68, 66), (5, 66, 67, 58), (59, 57, 70, 71), (52, 54, 72, 73), (54, 59, 71, 72), (70, 67, 62, 64), (73, 72, 63, 56), (26, 0, 74, 75), (74, 0, 52, 73), (25, 74, 73, 56), (65, 64, 76, 77), (64, 62, 44, 76), (56, 63, 69, 53), (44, 45, 46, 76), (49, 51, 48, 50), (79, 78, 76, 46), (69, 77, 76, 78), (69, 78, 79, 55, 53), (55, 79, 48, 51), (9, 35, 36, 11)])
me_plane.use_remesh_preserve_volume = False
me_plane.use_remesh_preserve_attributes = False
me_plane.use_mirror_vertex_groups = False
me_plane.update()
me_cylinder_002 = bpy.data.meshes.new('Cylinder.002')
me_cylinder_002.from_pydata([(0.0, 1.0, -7.023), (0.0, 1.0, 1.0), (0.7071, 0.7071, -7.023), (0.7071, 0.7071, 1.0), (1.0, -4.371e-08, -7.023), (1.0, -4.371e-08, 1.0), (0.7071, -0.7071, -7.023), (0.7071, -0.7071, 1.0), (-8.742e-08, -1.0, -7.023), (-8.742e-08, -1.0, 1.0), (-0.7071, -0.7071, -7.023), (-0.7071, -0.7071, 1.0), (-1.0, 1.192e-08, -7.023), (-1.0, 1.192e-08, 1.0), (-0.7071, 0.7071, -7.023), (-0.7071, 0.7071, 1.0), (5.535e-09, 1.743, -7.023), (1.232, 1.232, -7.023), (1.743, -8.172e-08, -7.023), (1.232, -1.232, -7.023), (-1.468e-07, -1.743, -7.023), (-1.232, -1.232, -7.023), (-1.743, 1.525e-08, -7.023), (-1.232, 1.232, -7.023), (5.535e-09, 1.743, -14.51), (1.232, 1.232, -14.51), (1.743, -8.172e-08, -14.51), (1.232, -1.232, -14.51), (-1.468e-07, -1.743, -14.51), (-1.232, -1.232, -14.51), (-1.743, 1.525e-08, -14.51), (-1.232, 1.232, -14.51), (-2.639e-08, 1.157, -14.51), (0.818, 0.818, -14.51), (1.157, -4.923e-08, -14.51), (0.818, -0.818, -14.51), (-1.275e-07, -1.157, -14.51), (-0.818, -0.818, -14.51), (-1.157, 1.513e-08, -14.51), (-0.818, 0.818, -14.51), (6.017e-09, 1.752, -15.95), (1.239, 1.239, -15.95), (1.752, -8.221e-08, -15.95), (1.239, -1.239, -15.95), (-1.471e-07, -1.752, -15.95), (-1.239, -1.239, -15.95), (-1.752, 1.525e-08, -15.95), (-1.239, 1.239, -15.95), (6.017e-09, 1.752, -16.18), (1.239, 1.239, -16.18), (1.752, -8.221e-08, -16.18), (1.239, -1.239, -16.18), (-1.471e-07, -1.752, -16.18), (-1.239, -1.239, -16.18), (-1.752, 1.525e-08, -16.18), (-1.239, 1.239, -16.18), (5.962e-10, 1.565, -16.18), (1.106, 1.106, -16.18), (1.565, -7.183e-08, -16.18), (1.106, -1.106, -16.18), (-1.362e-07, -1.565, -16.18), (-1.106, -1.106, -16.18), (-1.565, 1.521e-08, -16.18), (-1.106, 1.106, -16.18), (5.962e-10, 1.565, -16.45), (1.106, 1.106, -16.45), (1.565, -7.183e-08, -16.45), (1.106, -1.106, -16.45), (-1.362e-07, -1.565, -16.45), (-1.106, -1.106, -16.45), (-1.565, 1.521e-08, -16.45), (-1.106, 1.106, -16.45), (1.111e-07, 7.249, -17.4), (5.126, 5.126, -17.4), (7.249, -4.411e-07, -17.4), (5.126, -5.126, -17.4), (-5.227e-07, -7.249, -17.4), (-5.126, -5.126, -17.4), (-7.249, -3.78e-08, -17.4), (-5.126, 5.126, -17.4), (1.111e-07, 7.249, -17.73), (5.126, 5.126, -17.73), (7.249, -4.411e-07, -17.73), (5.126, -5.126, -17.73), (-5.227e-07, -7.249, -17.73), (-5.126, -5.126, -17.73), (-7.249, -3.78e-08, -17.73), (-5.126, 5.126, -17.73), (-3.348e-08, 2.699, -17.73), (1.909, 1.909, -17.73), (2.699, -1.642e-07, -17.73), (1.909, -1.909, -17.73), (-2.694e-07, -2.699, -17.73), (-1.909, -1.909, -17.73), (-2.699, -1.407e-08, -17.73), (-1.909, 1.909, -17.73), (-3.348e-08, 2.699, -18.75), (1.909, 1.909, -18.75), (2.699, -1.642e-07, -18.75), (1.909, -1.909, -18.75), (-2.694e-07, -2.699, -18.75), (-1.909, -1.909, -18.75), (-2.699, -1.407e-08, -18.75), (-1.909, 1.909, -18.75), (9.776e-08, 6.029, -18.85), (4.263, 4.263, -18.85), (6.029, -5.281e-07, -18.85), (4.263, -4.263, -18.85), (-4.293e-07, -6.029, -18.85), (-4.263, -4.263, -18.85), (-6.029, -1.927e-07, -18.85), (-4.263, 4.263, -18.85), (9.776e-08, 6.029, -19.15), (4.263, 4.263, -19.15), (6.029, -5.281e-07, -19.15), (4.263, -4.263, -19.15), (-4.293e-07, -6.029, -19.15), (-4.263, -4.263, -19.15), (-6.029, -1.927e-07, -19.15), (-4.263, 4.263, -19.15)], [], [(0, 1, 3, 2), (2, 3, 5, 4), (4, 5, 7, 6), (6, 7, 9, 8), (8, 9, 11, 10), (10, 11, 13, 12), (3, 1, 15, 13, 11, 9, 7, 5), (14, 15, 1, 0), (12, 13, 15, 14), (2, 4, 18, 17), (19, 20, 28, 27), (8, 10, 21, 20), (14, 0, 16, 23), (0, 2, 17, 16), (4, 6, 19, 18), (10, 12, 22, 21), (6, 8, 20, 19), (12, 14, 23, 22), (31, 24, 32, 39), (17, 18, 26, 25), (22, 23, 31, 30), (20, 21, 29, 28), (18, 19, 27, 26), (16, 17, 25, 24), (23, 16, 24, 31), (21, 22, 30, 29), (36, 37, 45, 44), (29, 30, 38, 37), (27, 28, 36, 35), (25, 26, 34, 33), (30, 31, 39, 38), (28, 29, 37, 36), (26, 27, 35, 34), (24, 25, 33, 32), (46, 47, 55, 54), (34, 35, 43, 42), (32, 33, 41, 40), (39, 32, 40, 47), (37, 38, 46, 45), (35, 36, 44, 43), (33, 34, 42, 41), (38, 39, 47, 46), (53, 54, 62, 61), (44, 45, 53, 52), (42, 43, 51, 50), (40, 41, 49, 48), (47, 40, 48, 55), (45, 46, 54, 53), (43, 44, 52, 51), (41, 42, 50, 49), (56, 57, 65, 64), (51, 52, 60, 59), (49, 50, 58, 57), (54, 55, 63, 62), (52, 53, 61, 60), (50, 51, 59, 58), (48, 49, 57, 56), (55, 48, 56, 63), (70, 71, 79, 78), (63, 56, 64, 71), (61, 62, 70, 69), (59, 60, 68, 67), (57, 58, 66, 65), (62, 63, 71, 70), (60, 61, 69, 68), (58, 59, 67, 66), (73, 74, 82, 81), (68, 69, 77, 76), (66, 67, 75, 74), (64, 65, 73, 72), (71, 64, 72, 79), (69, 70, 78, 77), (67, 68, 76, 75), (65, 66, 74, 73), (87, 80, 88, 95), (78, 79, 87, 86), (76, 77, 85, 84), (74, 75, 83, 82), (72, 73, 81, 80), (79, 72, 80, 87), (77, 78, 86, 85), (75, 76, 84, 83), (90, 91, 99, 98), (85, 86, 94, 93), (83, 84, 92, 91), (81, 82, 90, 89), (86, 87, 95, 94), (84, 85, 93, 92), (82, 83, 91, 90), (80, 81, 89, 88), (102, 103, 111, 110), (88, 89, 97, 96), (95, 88, 96, 103), (93, 94, 102, 101), (91, 92, 100, 99), (89, 90, 98, 97), (94, 95, 103, 102), (92, 93, 101, 100), (107, 108, 116, 115), (100, 101, 109, 108), (98, 99, 107, 106), (96, 97, 105, 104), (103, 96, 104, 111), (101, 102, 110, 109), (99, 100, 108, 107), (97, 98, 106, 105), (112, 113, 114, 115, 116, 117, 118, 119), (105, 106, 114, 113), (110, 111, 119, 118), (108, 109, 117, 116), (106, 107, 115, 114), (104, 105, 113, 112), (111, 104, 112, 119), (109, 110, 118, 117)])
me_cylinder_002.use_remesh_preserve_volume = False
me_cylinder_002.use_remesh_preserve_attributes = False
me_cylinder_002.use_mirror_vertex_groups = False
me_cylinder_002.update()
me_cube_002 = bpy.data.meshes.new('Cube.002')
me_cube_002.from_pydata([(0.0, -10.22, -1.933), (0.0, -10.22, -1.094), (0.0, 1.494, -1.933), (0.0, 1.494, -1.094), (1.234, -10.22, -1.933), (1.234, -10.22, -1.094), (1.234, 1.494, -1.933), (1.234, 1.494, -1.094), (2.196, 1.494, -1.674), (2.196, 1.494, -1.933), (2.196, -10.22, -1.674), (2.196, -10.22, -1.933), (1.097, 1.494, -1.094), (1.097, 1.494, -1.933), (1.097, -10.22, -1.094), (1.097, -10.22, -1.933), (0.0, -9.985, -1.094), (0.0, 1.264, -1.094), (0.2067, -9.985, -1.094), (0.2067, 1.264, -1.094), (0.0, -9.985, -1.465), (0.0, 1.264, -1.465), (0.2067, -9.985, -1.465), (0.2067, 1.264, -1.465), (0.0, -9.985, -1.912), (0.0, 1.264, -1.912), (0.2067, -9.985, -1.912), (0.2067, 1.264, -1.912), (0.4703, 1.264, -1.465), (0.4703, -9.985, -1.465), (0.4703, 1.264, -1.912), (0.4703, -9.985, -1.912)], [], [(12, 7, 6, 13), (5, 4, 11, 10), (14, 1, 0, 15), (15, 13, 6, 4), (14, 12, 19, 18), (8, 10, 11, 9), (4, 6, 9, 11), (7, 5, 10, 8), (6, 7, 8, 9), (5, 7, 12, 14), (0, 2, 13, 15), (5, 14, 15, 4), (3, 12, 13, 2), (19, 17, 21, 23), (12, 3, 17, 19), (1, 14, 18, 16), (22, 23, 28, 29), (18, 19, 23, 22), (16, 18, 22, 20), (26, 27, 25, 24), (20, 22, 26, 24), (23, 21, 25, 27), (29, 28, 30, 31), (23, 27, 30, 28), (26, 22, 29, 31), (27, 26, 31, 30)])
me_cube_002.use_remesh_preserve_volume = False
me_cube_002.use_remesh_preserve_attributes = False
me_cube_002.use_mirror_vertex_groups = False
me_cube_002.update()
me_cube_001 = bpy.data.meshes.new('Cube.001')
me_cube_001.from_pydata([(1.674, 0.2969, -0.1499), (1.733, 0.2969, 0.03504), (1.674, 1.701, -0.1499), (1.733, 1.701, 0.03504), (1.738, 0.2969, -0.1499), (1.797, 0.2969, 0.03504), (1.738, 1.701, -0.1499), (1.797, 1.701, 0.03504), (1.674, -0.06754, -0.1499), (1.733, -0.06754, 0.03504), (1.738, -0.06754, -0.1499), (1.797, -0.06754, 0.03504), (1.674, 0.2969, -1.578), (1.738, 0.2969, -1.578), (1.674, -0.06754, -1.578), (1.738, -0.06754, -1.578), (1.674, 0.2969, -1.667), (1.738, 0.2969, -1.667), (1.674, -0.06754, -1.667), (1.738, -0.06754, -1.667), (1.57, 0.2166, -1.893), (1.719, 0.2166, -1.893), (1.57, 0.00583, -1.893), (1.719, 0.00583, -1.893), (1.412, 0.2445, -1.619), (1.412, -0.01523, -1.619), (1.412, 0.2445, -1.682), (1.412, -0.01523, -1.682), (1.475, 0.1772, -1.844), (1.475, 0.04525, -1.844), (0.0, 0.2445, -1.619), (0.0, -0.01523, -1.619), (0.0, 0.2445, -1.682), (0.0, -0.01523, -1.682), (1.733, 0.5806, 0.2197), (1.797, 0.5806, 0.2197), (1.733, -0.3513, 0.2197), (1.797, -0.3513, 0.2197), (1.854, 1.243, 0.4355), (1.427, 1.243, 0.2553), (1.945, 1.243, 0.4188), (1.676, 1.243, 0.4355), (2.103, 1.243, 0.2953), (2.103, 1.243, 0.2553), (1.427, 1.243, 0.2953), (1.585, 1.243, 0.4188), (1.854, 0.5734, 0.5092), (1.854, -0.3583, 0.5092), (1.676, 0.5734, 0.5092), (1.676, -0.3583, 0.5092), (1.945, 0.5734, 0.4854), (1.945, -0.3583, 0.4854), (1.585, 0.5734, 0.4854), (1.585, -0.3583, 0.4854), (1.427, -0.3583, 0.3097), (1.427, 0.5734, 0.3097), (2.103, 0.5734, 0.3097), (2.103, -0.3583, 0.3097), (1.427, -0.3583, 0.2527), (2.103, -0.3583, 0.2527), (1.427, 0.5734, 0.2527), (2.103, 0.5734, 0.2527), (1.945, -0.9187, 0.3955), (1.854, -0.9187, 0.4099), (1.427, -0.9187, 0.2886), (1.585, -0.9187, 0.3955), (1.676, -0.9187, 0.4099), (2.103, -0.9187, 0.2886), (1.427, -0.9187, 0.2539), (2.103, -0.9187, 0.2539)], [], [(1, 3, 2, 0), (3, 7, 6, 2), (7, 5, 4, 6), (1, 0, 8, 9), (0, 2, 6, 4), (5, 7, 3, 1), (11, 9, 8, 10), (0, 4, 13, 12), (9, 11, 37, 36), (4, 5, 11, 10), (18, 14, 25, 27), (4, 10, 15, 13), (8, 0, 12, 14), (10, 8, 14, 15), (17, 19, 23, 21), (12, 13, 17, 16), (13, 15, 19, 17), (15, 14, 18, 19), (20, 21, 23, 22), (19, 18, 22, 23), (14, 12, 24, 25), (16, 17, 21, 20), (25, 24, 30, 31), (27, 26, 28, 29), (22, 18, 27, 29), (20, 22, 29, 28), (16, 20, 28, 26), (12, 16, 26, 24), (31, 30, 32, 33), (27, 25, 31, 33), (26, 27, 33, 32), (24, 26, 32, 30), (43, 39, 44, 42), (5, 1, 34, 35), (11, 5, 35, 37), (1, 9, 36, 34), (59, 57, 67, 69), (51, 50, 46, 47), (52, 48, 41, 45), (56, 61, 43, 42), (55, 52, 45, 44), (50, 56, 42, 40), (42, 44, 45, 40), (40, 45, 41, 38), (55, 54, 53, 52), (53, 54, 64, 65), (57, 56, 50, 51), (54, 58, 68, 64), (37, 35, 61, 59), (35, 34, 60, 61), (48, 49, 47, 46), (36, 37, 59, 58), (52, 53, 49, 48), (46, 50, 40, 38), (60, 58, 54, 55), (34, 36, 58, 60), (48, 46, 38, 41), (61, 60, 39, 43), (59, 61, 56, 57), (60, 55, 44, 39), (65, 62, 63, 66), (64, 67, 62, 65), (68, 69, 67, 64), (57, 51, 62, 67), (51, 47, 63, 62), (49, 53, 65, 66), (47, 49, 66, 63), (58, 59, 69, 68)])
me_cube_001.use_remesh_preserve_volume = False
me_cube_001.use_remesh_preserve_attributes = False
me_cube_001.use_mirror_vertex_groups = False
me_cube_001.update()
me_cube = bpy.data.meshes.new('Cube')
me_cube.from_pydata([(1.432, 1.34, -0.2391), (1.432, -0.8382, -0.2108), (0.0, -1.087, -0.3068), (0.0, 1.515, -0.3351), (1.306, 1.385, 0.4675), (1.382, -0.9458, 0.4958), (0.0, -1.202, 0.3962), (0.0, 1.587, 0.3637), (1.432, 1.45, -0.2391), (0.0, 1.625, -0.3351), (1.511, 1.641, 0.4717), (0.4844, 2.382, 5.034), (0.0, 2.382, 5.034), (0.5458, 2.545, 5.165), (0.0, 2.545, 5.165), (0.0, 2.114, 3.824), (0.0, 2.324, 3.75), (1.482, 2.128, 3.75), (1.324, 1.978, 3.691), (0.0, 2.178, 4.232), (0.7957, 2.238, 4.078), (0.0, 2.384, 4.149), (0.9089, 2.395, 4.149), (0.0, 2.172, 2.724), (1.265, 2.13, 2.724), (0.0, 1.949, 2.775), (1.139, 2.008, 2.693), (1.85, 1.559, 1.595), (0.0, 1.767, 1.62), (1.639, 1.439, 1.596), (0.0, 2.266, 4.592), (0.6231, 2.311, 4.421), (0.0, 2.464, 4.497), (0.7273, 2.464, 4.497), (0.7847, 1.305, -0.3351), (0.8927, -1.087, -0.3068), (0.8633, 1.587, 0.3637), (0.8849, -1.202, 0.3962), (0.7847, 1.625, -0.3351), (0.2417, 2.382, 5.034), (0.2906, 2.545, 5.165), (0.5681, 2.114, 3.824), (0.5681, 2.324, 3.75), (0.5249, 2.178, 4.232), (0.5249, 2.384, 4.149), (0.6777, 2.172, 2.724), (0.6777, 1.949, 2.775), (1.123, 1.767, 1.62), (0.456, 2.266, 4.592), (0.456, 2.464, 4.497), (0.8131, 1.76, -0.3539), (0.0, 1.76, -0.3539), (1.46, 1.584, -0.258), (1.539, 1.791, 0.4486), (0.0, 1.988, 0.3405), (0.8916, 1.988, 0.3405), (0.0, 2.154, 1.572), (1.878, 1.709, 1.572), (0.7221, 2.322, 2.66), (1.309, 2.28, 2.66), (0.0, 2.322, 2.66), (1.151, 2.154, 1.572), (1.511, 1.39, -0.1631), (1.511, -1.046, -0.1348), (0.0, -1.324, -0.251), (1.511, 1.536, -0.1631), (0.9713, -1.324, -0.251), (1.539, 1.686, -0.1863), (0.0, 1.883, -0.2337), (0.8916, 1.883, -0.2337), (0.6366, 2.049, 3.747), (0.0, 2.049, 3.747), (0.0, 2.127, 4.245), (0.5838, 2.127, 4.245), (0.0, 2.234, 4.685), (0.4998, 2.234, 4.685), (0.5489, 1.837, 3.861), (0.0, 1.837, 3.861), (0.0, 1.775, 4.32), (0.5008, 1.783, 4.315), (0.0, 1.952, 4.644), (0.4242, 1.952, 4.644), (1.511, 1.39, 0.3294), (1.511, -1.046, 0.3577), (0.0, -1.324, 0.2479), (1.511, 1.618, 0.3294), (1.539, 1.768, 0.3063), (0.0, 1.964, 0.2118), (0.8916, 1.964, 0.2118), (0.9713, -1.324, 0.2479), (0.0, 2.09, 3.67), (1.375, 1.941, 3.524), (0.0, 2.302, 3.6), (1.531, 2.092, 3.579), (0.5842, 2.302, 3.6), (0.5842, 2.09, 3.67), (0.0, 2.199, 2.905), (1.256, 2.148, 2.923), (0.0, 1.978, 2.959), (1.128, 2.028, 2.887), (0.6584, 2.199, 2.905), (0.6584, 1.978, 2.959), (0.0, 1.921, 2.594), (1.183, 1.946, 2.485), (1.313, 2.066, 2.511), (0.7472, 1.921, 2.594), (0.0, 2.296, 2.524), (1.345, 2.26, 2.524), (0.711, 2.296, 2.524), (1.628, 1.595, 0.344), (1.628, 1.619, 0.4863), (1.657, 1.769, 0.4631), (1.968, 1.537, 1.61), (1.431, 2.044, 2.525), (1.427, 2.258, 2.675), (1.383, 2.108, 2.739), (1.996, 1.687, 1.586), (1.657, 1.745, 0.3208), (1.462, 2.238, 2.539), (1.628, 1.514, -0.1486), (1.657, 1.664, -0.1717), (0.0, 1.57, -0.3351), (1.432, 1.395, -0.2391), (1.446, 1.47, 0.4696), (0.5151, 2.442, 5.116), (0.0, 2.442, 5.116), (1.428, 2.027, 3.721), (0.8692, 2.29, 4.114), (1.217, 2.023, 2.708), (1.787, 1.459, 1.595), (0.6921, 2.36, 4.459), (0.2662, 2.442, 5.116), (0.7847, 1.465, -0.3351), (1.511, 1.463, -0.1631), (1.511, 1.504, 0.3294), (1.478, 1.99, 3.552), (1.206, 2.042, 2.905), (1.263, 1.96, 2.498), (1.432, 0.2508, -0.2674), (0.0, 0.2141, -0.3634), (1.344, 0.2194, 0.4392), (0.0, 0.1922, 0.3375), (0.8741, 0.1922, 0.3375), (0.8387, 0.1087, -0.3634), (1.511, 0.1723, -0.1914), (1.511, 0.1723, 0.3012), (1.432, -0.2943, -0.2533), (1.363, -0.3638, 0.4533), (0.8795, -0.5058, 0.3527), (1.511, -0.4373, -0.1773), (1.511, -0.4373, 0.3153), (0.0, -0.4372, -0.3493), (0.0, -0.5058, 0.3527), (0.8657, -0.4899, -0.3493), (0.0, 0.8647, -0.3587), (0.0, 0.8895, 0.3411), (0.8117, 0.7067, -0.3587), (1.432, 0.7953, -0.2627), (1.325, 0.8021, 0.4439), (0.8687, 0.8895, 0.3411), (1.511, 0.7814, -0.1867), (1.511, 0.7814, 0.3058), (0.6366, 1.941, 3.785), (0.0, 1.941, 3.785), (0.4998, 2.097, 4.683), (0.5838, 1.951, 4.282), (0.0, 1.951, 4.282), (0.0, 2.097, 4.683)], [], [(153, 35, 2, 151), (148, 152, 6, 37), (150, 147, 5, 83), (89, 37, 6, 84), (132, 121, 9, 38), (133, 122, 8, 65), (131, 124, 13, 40), (49, 32, 14, 40), (48, 31, 11, 39), (130, 33, 13, 124), (135, 93, 17, 126), (95, 91, 18, 41), (94, 92, 16, 42), (126, 17, 22, 127), (41, 18, 20, 43), (42, 16, 21, 44), (65, 8, 52, 67), (105, 103, 26, 46), (137, 104, 24, 128), (123, 10, 27, 129), (36, 4, 29, 47), (27, 10, 110, 112), (127, 22, 33, 130), (43, 20, 31, 48), (44, 21, 32, 49), (22, 44, 49, 33), (43, 48, 75, 73), (104, 27, 112, 113), (7, 36, 47, 28), (102, 105, 46, 25), (38, 9, 51, 50), (17, 42, 44, 22), (19, 15, 71, 72), (93, 94, 42, 17), (90, 95, 41, 15), (30, 48, 39, 12), (33, 49, 40, 13), (125, 131, 40, 14), (23, 45, 58, 60), (122, 132, 38, 8), (83, 5, 37, 89), (147, 148, 37, 5), (146, 1, 35, 153), (69, 50, 51, 68), (108, 106, 60, 58), (55, 54, 56, 61), (53, 55, 61, 57), (107, 108, 58, 59), (67, 52, 50, 69), (8, 38, 50, 52), (45, 24, 59, 58), (86, 67, 69, 88), (88, 69, 68, 87), (1, 63, 66, 35), (85, 65, 119, 109), (134, 133, 65, 85), (35, 66, 64, 2), (146, 149, 63, 1), (165, 164, 81, 79), (163, 162, 76, 77), (48, 30, 74, 75), (15, 41, 70, 71), (41, 43, 73, 70), (30, 19, 72, 74), (78, 79, 81, 80), (77, 76, 79, 78), (167, 166, 78, 80), (166, 163, 77, 78), (162, 165, 79, 76), (164, 167, 80, 81), (123, 134, 85, 10), (65, 67, 120, 119), (55, 88, 87, 54), (53, 86, 88, 55), (63, 83, 89, 66), (66, 89, 84, 64), (149, 150, 83, 63), (98, 101, 95, 90), (97, 100, 94, 93), (100, 96, 92, 94), (101, 99, 91, 95), (136, 97, 93, 135), (128, 24, 97, 136), (46, 26, 99, 101), (45, 23, 96, 100), (24, 45, 100, 97), (25, 46, 101, 98), (57, 61, 108, 107), (61, 56, 106, 108), (28, 47, 105, 102), (24, 104, 113, 115), (129, 27, 104, 137), (47, 29, 103, 105), (112, 110, 111, 116), (113, 112, 116, 118), (109, 119, 120, 117), (110, 109, 117, 111), (115, 113, 118, 114), (10, 85, 109, 110), (86, 53, 111, 117), (57, 107, 118, 116), (53, 57, 116, 111), (59, 24, 115, 114), (107, 59, 114, 118), (67, 86, 117, 120), (29, 129, 137, 103), (26, 128, 136, 99), (99, 136, 135, 91), (4, 82, 134, 123), (82, 62, 133, 134), (0, 34, 132, 122), (12, 39, 131, 125), (20, 127, 130, 31), (4, 123, 129, 29), (103, 137, 128, 26), (18, 126, 127, 20), (91, 135, 126, 18), (31, 130, 124, 11), (39, 11, 124, 131), (62, 0, 122, 133), (34, 3, 121, 132), (160, 161, 145, 144), (157, 160, 144, 138), (157, 138, 143, 156), (158, 159, 142, 140), (161, 158, 140, 145), (159, 155, 141, 142), (156, 143, 139, 154), (144, 145, 150, 149), (138, 144, 149, 146), (138, 146, 153, 143), (140, 142, 148, 147), (145, 140, 147, 150), (142, 141, 152, 148), (143, 153, 151, 139), (34, 156, 154, 3), (36, 7, 155, 159), (82, 4, 158, 161), (4, 36, 159, 158), (0, 157, 156, 34), (0, 62, 160, 157), (62, 82, 161, 160), (75, 74, 167, 164), (70, 73, 165, 162), (72, 71, 163, 166), (74, 72, 166, 167), (71, 70, 162, 163), (73, 75, 164, 165)])
me_cube.materials.append(mat_material)
me_cube.use_remesh_preserve_volume = False
me_cube.use_remesh_preserve_attributes = False
me_cube.use_mirror_vertex_groups = False
me_cube.update()

# ---- objects
ob_plane_002 = bpy.data.objects.new('Plane.002', me_plane_004)
ob_cube_002 = bpy.data.objects.new('Cube.002', me_cube_009)
ob_cube_001 = bpy.data.objects.new('Cube.001', me_cube_008)
ob_cylinder = bpy.data.objects.new('Cylinder', me_cylinder)
ob_plane_001 = bpy.data.objects.new('Plane.001', me_plane_003)
ob_wheel = bpy.data.objects.new('Wheel', me_plane_002)
ob_cockpitpanel = bpy.data.objects.new('cockpitPanel', me_cube_007)
ob_cube = bpy.data.objects.new('Cube', me_cube_006)
ob_plane = bpy.data.objects.new('Plane', me_plane_001)
ob_middlecushion = bpy.data.objects.new('MiddleCushion', me_cube_005)
ob_topcushion = bpy.data.objects.new('TopCushion', me_cube_004)
ob_cushion = bpy.data.objects.new('Cushion', me_cube_003)
ob_mainchair = bpy.data.objects.new('MainChair', me_plane)
ob_stand = bpy.data.objects.new('Stand', me_cylinder_002)
ob_sliderholder = bpy.data.objects.new('SliderHolder', me_cube_002)
ob_armrestsketch = bpy.data.objects.new('ArmrestSketch', me_cube_001)
ob_chairsketch = bpy.data.objects.new('ChairSketch', me_cube)

# ---- transforms, parenting, visibility, modifiers, constraints
ob_plane_002.location = (0.0, -1.278, 0.7331)
ob_plane_002.scale = (0.1009, 0.1009, 0.1009)
ob_plane_002.lineart.crease_threshold = 0.0
_m = ob_plane_002.modifiers.new('Mirror', 'MIRROR')
_m = ob_plane_002.modifiers.new('Subsurf', 'SUBSURF')
_m.uv_smooth = 'PRESERVE_CORNERS'
_m.quality = 2
_m.show_only_control_edges = False
ob_cube_002.location = (0.0, -1.09, 0.7058)
ob_cube_002.scale = (0.006905, 0.006905, 0.006905)
ob_cube_002.lineart.crease_threshold = 0.0
_m = ob_cube_002.modifiers.new('Subsurf', 'SUBSURF')
_m.uv_smooth = 'PRESERVE_CORNERS'
_m.quality = 2
_m.show_only_control_edges = False
_m = ob_cube_002.modifiers.new('Mirror', 'MIRROR')
ob_cube_001.location = (0.0, -1.165, 0.7075)
ob_cube_001.scale = (0.0642, 0.0642, 0.0642)
ob_cube_001.lineart.crease_threshold = 0.0
_m = ob_cube_001.modifiers.new('Mirror', 'MIRROR')
ob_cylinder.location = (0.0, -1.366, 0.7256)
ob_cylinder.scale = (0.1174, 0.1174, 0.1174)
ob_cylinder.lineart.crease_threshold = 0.0
ob_plane_001.location = (0.0, -1.368, 0.7225)
ob_plane_001.scale = (0.02187, 0.02187, 0.02187)
ob_plane_001.lineart.crease_threshold = 0.0
_m = ob_plane_001.modifiers.new('Mirror', 'MIRROR')
_m.use_clip = True
ob_wheel.location = (0.0, -1.257, 0.7251)
ob_wheel.scale = (0.0154, 0.0154, 0.01715)
ob_wheel.lineart.crease_threshold = 0.0
_m = ob_wheel.modifiers.new('Mirror', 'MIRROR')
_m.use_clip = True
_m = ob_wheel.modifiers.new('Subsurf', 'SUBSURF')
_m.uv_smooth = 'PRESERVE_CORNERS'
_m.quality = 2
_m.show_only_control_edges = False
ob_cockpitpanel.location = (0.0, -1.503, 0.0)
ob_cockpitpanel.scale = (0.252, 0.106, 0.252)
ob_cockpitpanel.lineart.crease_threshold = 0.0
_m = ob_cockpitpanel.modifiers.new('Mirror', 'MIRROR')
_m.use_clip = True
ob_cube.location = (0.0, 0.0, 0.5513)
ob_cube.scale = (0.04367, 0.04367, 0.04367)
ob_cube.lineart.crease_threshold = 0.0
_m = ob_cube.modifiers.new('Mirror', 'MIRROR')
_m = ob_cube.modifiers.new('Subsurf', 'SUBSURF')
_m.uv_smooth = 'PRESERVE_CORNERS'
_m.quality = 2
_m.show_only_control_edges = False
ob_plane.location = (0.0, 0.05046, 0.265)
ob_plane.scale = (0.03759, 0.03347, 0.03759)
ob_plane.lineart.crease_threshold = 0.0
_m = ob_plane.modifiers.new('Mirror', 'MIRROR')
_m.use_clip = True
_m = ob_plane.modifiers.new('Subsurf', 'SUBSURF')
_m.uv_smooth = 'PRESERVE_CORNERS'
_m.quality = 2
_m.show_only_control_edges = False
ob_middlecushion.location = (0.0, 0.2828, 0.4716)
ob_middlecushion.rotation_euler = (-0.04528, -0.0005502, -0.001891)
ob_middlecushion.scale = (-0.06064, -0.06064, -0.06064)
ob_middlecushion.lineart.crease_threshold = 0.0
_m = ob_middlecushion.modifiers.new('Mirror', 'MIRROR')
_m = ob_middlecushion.modifiers.new('Subsurf', 'SUBSURF')
_m.uv_smooth = 'PRESERVE_CORNERS'
_m.quality = 2
_m.levels = 2
_m.show_only_control_edges = False
ob_topcushion.location = (1.279e-16, 0.3101, 0.9343)
ob_topcushion.rotation_euler = (1.426, 2.197e-16, 1.901e-16)
ob_topcushion.scale = (0.03484, 0.03484, 0.04661)
ob_topcushion.lineart.crease_threshold = 0.0
_m = ob_topcushion.modifiers.new('Subsurf', 'SUBSURF')
_m.uv_smooth = 'PRESERVE_CORNERS'
_m.quality = 2
_m.levels = 2
_m.show_only_control_edges = False
ob_cushion.location = (0.0, 0.1115, 0.3581)
ob_cushion.scale = (0.1026, 0.1026, 0.03917)
ob_cushion.lineart.crease_threshold = 0.0
_m = ob_cushion.modifiers.new('Subsurf', 'SUBSURF')
_m.uv_smooth = 'PRESERVE_CORNERS'
_m.quality = 2
_m.levels = 2
_m.show_only_control_edges = False
ob_mainchair.location = (0.0, 0.09636, 0.3325)
ob_mainchair.scale = (0.1303, 0.1774, 0.1774)
ob_mainchair.lineart.crease_threshold = 0.0
_m = ob_mainchair.modifiers.new('Mirror', 'MIRROR')
_m = ob_mainchair.modifiers.new('Subsurf', 'SUBSURF')
_m.uv_smooth = 'PRESERVE_CORNERS'
_m.quality = 2
_m.levels = 2
_m.show_only_control_edges = False
ob_stand.location = (0.0, 0.04421, 0.2842)
ob_stand.scale = (0.01446, 0.01446, 0.01446)
ob_stand.lineart.crease_threshold = 0.0
ob_sliderholder.location = (0.0, 0.02698, 0.06363)
ob_sliderholder.scale = (0.1377, 0.1377, 0.03408)
ob_sliderholder.lineart.crease_threshold = 0.0
_m = ob_sliderholder.modifiers.new('Mirror', 'MIRROR')
_m.use_clip = True
ob_armrestsketch.location = (0.0, 0.02698, 0.4867)
ob_armrestsketch.scale = (0.1377, 0.1377, 0.1377)
ob_armrestsketch.hide_viewport = True
ob_armrestsketch.lineart.crease_threshold = 0.0
_m = ob_armrestsketch.modifiers.new('Mirror', 'MIRROR')
_m.use_clip = True
ob_chairsketch.location = (0.0, 0.02698, 0.3414)
ob_chairsketch.scale = (0.1381, 0.1381, 0.1381)
ob_chairsketch.lock_rotations_4d = False
ob_chairsketch.empty_display_type = 'ARROWS'
ob_chairsketch.hide_viewport = True
ob_chairsketch.lineart.crease_threshold = 0.0
_m = ob_chairsketch.modifiers.new('Mirror', 'MIRROR')
_m.use_clip = True

# ---- collection membership
col_collection_1.objects.link(ob_plane_002)
col_collection_1.objects.link(ob_cube_002)
col_collection_1.objects.link(ob_cube_001)
col_collection_1.objects.link(ob_cylinder)
col_collection_1.objects.link(ob_plane_001)
col_collection_1.objects.link(ob_wheel)
col_collection_1.objects.link(ob_cockpitpanel)
col_collection_1.objects.link(ob_cube)
col_collection_1.objects.link(ob_plane)
col_collection_1.objects.link(ob_middlecushion)
col_collection_1.objects.link(ob_topcushion)
col_collection_1.objects.link(ob_cushion)
col_collection_1.objects.link(ob_mainchair)
col_collection_1.objects.link(ob_stand)
col_collection_1.objects.link(ob_sliderholder)
col_collection_1.objects.link(ob_armrestsketch)
col_collection_1.objects.link(ob_chairsketch)

# ---- scene / render settings (as saved in the file)
scene.frame_start = 1; scene.frame_end = 250; scene.frame_set(232)
scene.render.engine = 'BLENDER_EEVEE_NEXT'
scene.render.resolution_percentage = 50
scene.render.dither_intensity = 0.0
scene.cycles.use_denoising = False
scene.cycles.samples = 10
scene.cycles.sampling_pattern = 'TABULATED_SOBOL'
scene.cycles.light_sampling_threshold = 0.0
scene.cycles.use_adaptive_sampling = False
scene.cycles.use_light_tree = False
scene.cycles.blur_glossy = 0.0
scene.cycles.pixel_filter_type = 'GAUSSIAN'
scene.cycles.sample_clamp_indirect = 0.0
scene.view_settings.view_transform = 'Standard'
bpy.context.view_layer.update()

# ---- added for rendering (the .blend has no active camera and no usable light): camera, sun
cam_auto = bpy.data.cameras.new('AutoCamera')
cam_auto.lens = 50.0
cam_auto.sensor_width = 36.0
cam_auto.clip_end = 1000.0
ob_auto_camera = bpy.data.objects.new('AutoCamera', cam_auto)
scene.collection.objects.link(ob_auto_camera)
ob_auto_camera.location = (8.72038, -9.12558, 8.03162)
ob_auto_camera.rotation_euler = (1.09748, -7.21219e-08, 0.694738)
scene.camera = ob_auto_camera
light_auto_sun = bpy.data.lights.new('AutoSun', 'SUN')
light_auto_sun.energy = 3.0
light_auto_sun.angle = 0.0523599
ob_auto_sun = bpy.data.objects.new('AutoSun', light_auto_sun)
scene.collection.objects.link(ob_auto_sun)
ob_auto_sun.rotation_euler = (0.872665, 0.174533, 0.523599)
bpy.context.view_layer.update()
